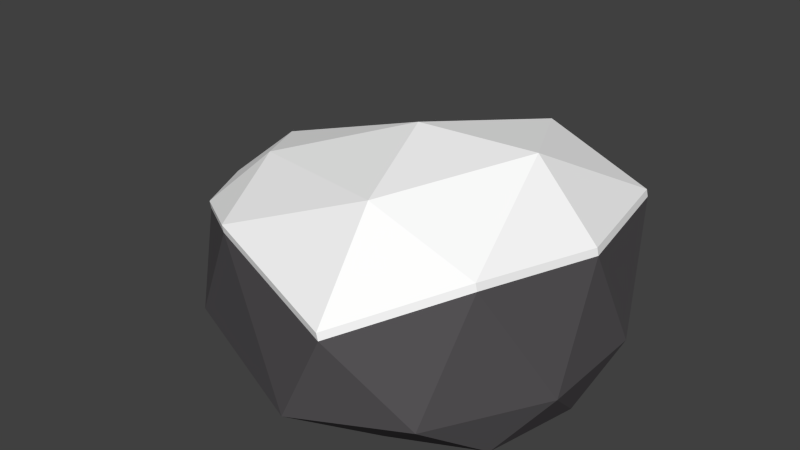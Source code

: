 # Source: rock2_snow.blend  (saved by Blender 2.75.0; exported with 4.5.12 LTS)
import bpy
from mathutils import Matrix  # noqa: F401  (used for matrix-valued properties, if any)

bpy.ops.wm.read_factory_settings(use_empty=True)
scene = bpy.context.scene
scene.name = 'Scene'

# ---- collections
col_collection_1 = bpy.data.collections.new('Collection 1'); scene.collection.children.link(col_collection_1)

# ---- materials (node trees are filled in below, after node groups)
mat_material_002 = bpy.data.materials.new('Material.002')
mat_material_002.alpha_threshold = 0.0
mat_material_002.diffuse_color = (0.1025, 0.1025, 0.1025, 1.0)
mat_material_002.roughness = 0.5
mat_material = bpy.data.materials.new('Material')
mat_material.alpha_threshold = 0.0
mat_material.roughness = 0.5

# ---- material node trees
mat_material_002.use_nodes = True; mat_material_002.node_tree.nodes.clear()
_N = mat_material_002.node_tree.nodes; _L = mat_material_002.node_tree.links
n0 = _N.new('ShaderNodeOutputMaterial'); n0.name = 'Material Output'; n0.location = (300, 300)
n1 = _N.new('ShaderNodeBsdfDiffuse'); n1.name = 'Diffuse BSDF'; n1.location = (10, 300)
n1.inputs[0].default_value = (0.09052, 0.08536, 0.09084, 1.0)
_L.new(n1.outputs[0], n0.inputs[0])
n0.is_active_output = True
mat_material.use_nodes = True; mat_material.node_tree.nodes.clear()
_N = mat_material.node_tree.nodes; _L = mat_material.node_tree.links
n0 = _N.new('ShaderNodeOutputMaterial'); n0.name = 'Material Output'; n0.location = (300, 300)
n1 = _N.new('ShaderNodeBsdfDiffuse'); n1.name = 'Diffuse BSDF'; n1.location = (10, 300)
n1.inputs[0].default_value = (1.0, 1.0, 1.0, 1.0)
_L.new(n1.outputs[0], n0.inputs[0])
n0.is_active_output = True

# ---- world
world_world = bpy.data.worlds.new('World'); scene.world = world_world
world_world.color = (0.05088, 0.05088, 0.05088)
world_world.use_sun_shadow = False
world_world.sun_shadow_jitter_overblur = 0.0
world_world.cycles.sampling_method = 'MANUAL'
world_world.cycles.sample_map_resolution = 256

# ---- meshes
me_icosphere = bpy.data.meshes.new('Icosphere')
me_icosphere.from_pydata([(-2.139e-06, 0.0, -0.05345), (0.1447, -0.1174, -0.06949), (-0.1089, -0.1845, -0.05156), (-0.2396, 0.0, -0.05133), (-0.07696, 0.1958, -0.05173), (0.1447, 0.1296, -0.06988), (0.0281, -0.2449, 0.08158), (-0.2823, -0.1051, 0.07309), (-0.2991, 0.1088, 0.07796), (0.05373, 0.2668, 0.07992), (0.1789, 0.014, 0.1189), (-0.03774, -0.1, -0.05242), (0.08506, -0.0618, -0.06215), (0.05257, -0.1778, -0.05892), (0.1701, 0.0, -0.06954), (0.08506, 0.06363, -0.06113), (-0.1177, 0.0, -0.05055), (-0.1903, -0.1, -0.05218), (-0.04116, 0.1023, -0.0519), (-0.2015, 0.1, -0.05055), (0.04549, 0.1868, -0.0593), (0.1902, -0.06556, -0.01179), (0.1902, 0.07398, -0.008625), (-0.02088, -0.2526, -0.02583), (0.1176, -0.2062, -0.007185), (-0.3012, -0.0618, -0.02486), (-0.2407, -0.1618, -0.02541), (-0.1699, 0.1714, 0.0), (-0.3218, 0.0618, -0.02526), (0.1173, 0.2263, -0.01135), (-0.01305, 0.263, -0.001762), (0.1376, -0.1398, 0.1303), (-0.1785, -0.1763, 0.1029), (-0.3479, 0.0009496, 0.05718), (-0.07931, 0.2187, 0.1058), (0.1376, 0.1958, 0.1065), (0.1357, -0.14, 0.1393), (0.0262, -0.2452, 0.09058), (-0.1804, -0.1766, 0.1119), (-0.2842, -0.1054, 0.08208), (-0.3498, 0.000681, 0.06618), (-0.301, 0.1085, 0.08696), (-0.08121, 0.2184, 0.1148), (0.05183, 0.2665, 0.08892), (0.1357, 0.1955, 0.1155), (0.177, 0.01373, 0.1279), (0.007515, -0.1466, 0.1887), (0.1032, 0.008154, 0.2145), (-0.04478, -0.003756, 0.2143), (-0.2205, -0.0618, 0.1499), (-0.2837, 0.03708, 0.1275), (0.0241, 0.1586, 0.1863)], [], [(0, 12, 11), (1, 12, 14), (0, 11, 16), (0, 16, 18), (0, 18, 15), (1, 14, 21), (2, 13, 23), (3, 17, 25), (4, 19, 27), (5, 20, 29), (1, 21, 24), (2, 23, 26), (3, 25, 28), (4, 27, 30), (5, 29, 22), (32, 6, 37, 38), (6, 31, 36, 37), (35, 9, 43, 44), (9, 34, 42, 43), (31, 10, 45, 36), (34, 8, 41, 42), (8, 33, 40, 41), (33, 7, 39, 40), (7, 32, 38, 39), (10, 35, 44, 45), (22, 35, 10), (22, 29, 35), (29, 9, 35), (30, 34, 9), (30, 27, 34), (27, 8, 34), (28, 33, 8), (28, 25, 33), (25, 7, 33), (26, 32, 7), (26, 23, 32), (23, 6, 32), (24, 31, 6), (24, 21, 31), (21, 10, 31), (29, 30, 9), (29, 20, 30), (20, 4, 30), (27, 28, 8), (27, 19, 28), (19, 3, 28), (25, 26, 7), (25, 17, 26), (17, 2, 26), (23, 24, 6), (23, 13, 24), (13, 1, 24), (21, 22, 10), (21, 14, 22), (14, 5, 22), (15, 20, 5), (15, 18, 20), (18, 4, 20), (18, 19, 4), (18, 16, 19), (16, 3, 19), (16, 17, 3), (16, 11, 17), (11, 2, 17), (14, 15, 5), (14, 12, 15), (12, 0, 15), (11, 13, 2), (11, 12, 13), (12, 1, 13), (37, 36, 46), (39, 38, 49), (41, 40, 50), (43, 42, 51), (45, 44, 47), (47, 51, 48), (47, 44, 51), (44, 43, 51), (51, 50, 48), (51, 42, 50), (42, 41, 50), (50, 49, 48), (50, 40, 49), (40, 39, 49), (49, 46, 48), (49, 38, 46), (38, 37, 46), (46, 47, 48), (46, 36, 47), (36, 45, 47)])
me_icosphere.polygons.foreach_set('material_index', [0, 0, 0, 0, 0, 0, 0, 0, 0, 0, 0, 0, 0, 0, 0, 1, 1, 1, 1, 1, 1, 1, 1, 1, 1, 0, 0, 0, 0, 0, 0, 0, 0, 0, 0, 0, 0, 0, 0, 0, 0, 0, 0, 0, 0, 0, 0, 0, 0, 0, 0, 0, 0, 0, 0, 0, 0, 0, 0, 0, 0, 0, 0, 0, 0, 0, 0, 0, 0, 0, 1, 1, 1, 1, 1, 1, 1, 1, 1, 1, 1, 1, 1, 1, 1, 1, 1, 1, 1, 1])
me_icosphere.materials.append(mat_material_002)
me_icosphere.materials.append(mat_material)
me_icosphere.use_remesh_preserve_volume = False
me_icosphere.use_remesh_preserve_attributes = False
me_icosphere.use_mirror_vertex_groups = False
me_icosphere.update()

# ---- objects
ob_icosphere = bpy.data.objects.new('Icosphere', me_icosphere)

# ---- transforms, parenting, visibility, modifiers, constraints
ob_icosphere.location = (0.0, 0.0, 0.0)
ob_icosphere.lineart.crease_threshold = 0.0

# ---- collection membership
col_collection_1.objects.link(ob_icosphere)

# ---- scene / render settings (as saved in the file)
scene.frame_start = 1; scene.frame_end = 250; scene.frame_set(1)
scene.render.engine = 'CYCLES'
scene.render.resolution_percentage = 50
scene.render.dither_intensity = 0.0
scene.cycles.use_denoising = False
scene.cycles.samples = 10
scene.cycles.sampling_pattern = 'TABULATED_SOBOL'
scene.cycles.light_sampling_threshold = 0.0
scene.cycles.use_adaptive_sampling = False
scene.cycles.use_light_tree = False
scene.cycles.blur_glossy = 0.0
scene.cycles.pixel_filter_type = 'GAUSSIAN'
scene.cycles.sample_clamp_indirect = 0.0
scene.view_settings.view_transform = 'Standard'
bpy.context.view_layer.update()

# ---- added for rendering (the .blend has no active camera and no usable light): camera, sun
cam_auto = bpy.data.cameras.new('AutoCamera')
cam_auto.lens = 50.0
cam_auto.sensor_width = 36.0
cam_auto.clip_end = 1000.0
ob_auto_camera = bpy.data.objects.new('AutoCamera', cam_auto)
scene.collection.objects.link(ob_auto_camera)
ob_auto_camera.location = (0.661658, -0.882607, 0.665461)
ob_auto_camera.rotation_euler = (1.09748, -7.21219e-08, 0.694738)
scene.camera = ob_auto_camera
light_auto_sun = bpy.data.lights.new('AutoSun', 'SUN')
light_auto_sun.energy = 3.0
light_auto_sun.angle = 0.0523599
ob_auto_sun = bpy.data.objects.new('AutoSun', light_auto_sun)
scene.collection.objects.link(ob_auto_sun)
ob_auto_sun.rotation_euler = (0.872665, 0.174533, 0.523599)
bpy.context.view_layer.update()
